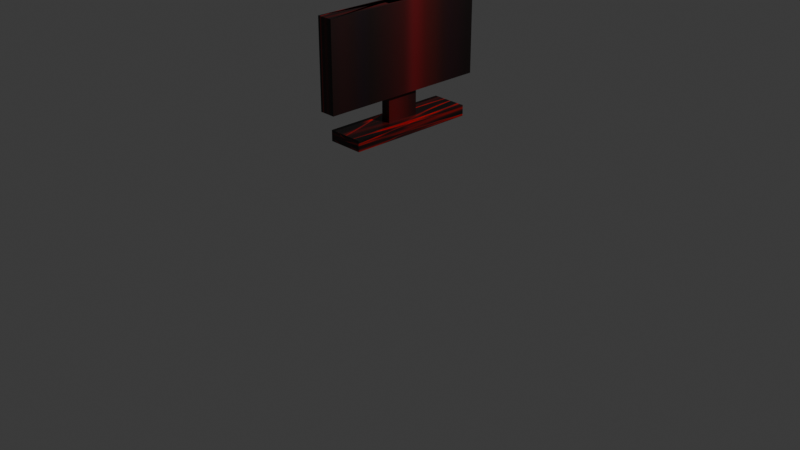 # Source: pc.blend  (saved by Blender 4.2.66; exported with 4.5.12 LTS)
import bpy
from mathutils import Matrix  # noqa: F401  (used for matrix-valued properties, if any)

bpy.ops.wm.read_factory_settings(use_empty=True)
scene = bpy.context.scene
scene.name = 'Scene'

# ---- collections
col_collection = bpy.data.collections.new('Collection'); scene.collection.children.link(col_collection)

# ---- images (referenced by path relative to the original .blend; pixels are not part of the script)
import os
ASSET_DIR = os.environ.get("B2B_ASSET_DIR", "")  # directory of the original .blend (textures are referenced by path, not embedded)
HERE = os.path.dirname(os.path.abspath(__file__))  # packed textures are extracted next to this script under _unpacked/

def load_image(name, relpath, width, height, colorspace="sRGB"):
    """Load a texture the original file referenced (path relative to the .blend, or extracted next to this script)."""
    p = next((c for c in (os.path.join(HERE, relpath), os.path.join(ASSET_DIR, relpath)) if relpath and os.path.exists(c)), "")
    if p:
        img = bpy.data.images.load(p, check_existing=True)
        img.name = name
    else:  # same state as the original file: an image datablock whose file is absent (Cycles renders it pink)
        img = bpy.data.images.new(name, width, height)
        img.source = "FILE"
        img.filepath = "//" + (relpath or name)
    img.colorspace_settings.name = colorspace
    return img
img_i__11__webp = load_image('i (11).webp', '_unpacked/i__11_.af94d6e9.png', 480, 320, 'sRGB')

# ---- materials (node trees are filled in below, after node groups)
mat_material_001 = bpy.data.materials.new('Material.001')

# ---- material node trees
mat_material_001.use_nodes = True; mat_material_001.node_tree.nodes.clear()
_N = mat_material_001.node_tree.nodes; _L = mat_material_001.node_tree.links
n0 = _N.new('ShaderNodeBsdfPrincipled'); n0.name = 'Principled BSDF'; n0.location = (10, 300)
n1 = _N.new('ShaderNodeOutputMaterial'); n1.name = 'Material Output'; n1.location = (300, 300)
n2 = _N.new('ShaderNodeTexImage'); n2.name = 'Image Texture'; n2.location = (-396, 261)
n2.image = img_i__11__webp
_L.new(n0.outputs[0], n1.inputs[0])
_L.new(n2.outputs[0], n0.inputs[0])
n1.is_active_output = True

# ---- world
world_world = bpy.data.worlds.new('World'); scene.world = world_world
world_world.use_nodes = True; world_world.node_tree.nodes.clear()
_N = world_world.node_tree.nodes; _L = world_world.node_tree.links
n0 = _N.new('ShaderNodeOutputWorld'); n0.name = 'World Output'; n0.location = (300, 300)
n1 = _N.new('ShaderNodeBackground'); n1.name = 'Background'; n1.location = (10, 300)
n1.inputs[0].default_value = (0.05088, 0.05088, 0.05088, 1.0)
_L.new(n1.outputs[0], n0.inputs[0])
n0.is_active_output = True
world_world.color = (0.05088, 0.05088, 0.05088)
world_world.sun_shadow_jitter_overblur = 0.0

# ---- cameras
cam_camera = bpy.data.cameras.new('Camera')
cam_camera.clip_end = 100.0
cam_camera.ortho_scale = 7.314

# ---- lights
light_light = bpy.data.lights.new('Light', 'POINT')
light_light.energy = 1000.0
light_light.shadow_soft_size = 0.1

# ---- meshes
me_cube = bpy.data.meshes.new('Cube')
me_cube.from_pydata([(0.2557, 0.2557, 1.0), (1.0, 1.0, -1.0), (0.2557, -0.2557, 1.0), (1.0, -1.0, -1.0), (-0.2557, 0.2557, 1.0), (-1.0, 1.0, -1.0), (-0.2557, -0.2557, 1.0), (-1.0, -1.0, -1.0), (1.0, -1.0, 1.0), (-1.0, -1.0, 1.0), (1.0, 1.0, 1.0), (-1.0, 1.0, 1.0), (-0.4454, 1.298, 5.687), (0.4454, 1.298, 5.687), (-0.4454, -1.298, 5.687), (0.4454, -1.298, 5.687), (0.2557, -0.2557, 5.687), (-0.2557, -0.2557, 5.687), (0.2557, 0.2557, 5.687), (-0.2557, 0.2557, 5.687), (0.2557, -0.2557, 5.687), (-0.2557, -0.2557, 5.687), (0.2557, 0.2557, 5.687), (-0.2557, 0.2557, 5.687), (-0.4454, 1.298, 5.687), (0.4454, 1.298, 5.687), (-0.4454, -1.298, 5.687), (0.4454, -1.298, 5.687), (0.2557, -0.2557, 21.7), (-0.2557, -0.2557, 21.7), (0.2557, 0.2557, 21.7), (-0.2557, 0.2557, 21.7), (-0.4454, 1.298, 21.7), (0.4454, 1.298, 21.7), (-0.4454, -1.298, 21.7), (0.4454, -1.298, 21.7), (-0.4454, -1.184, 5.899), (-0.4454, 1.184, 5.899), (-0.4454, -1.184, 21.49), (-0.4454, 1.184, 21.49), (-0.4454, -1.298, 5.687), (-0.4454, 1.298, 5.687), (-0.4454, -1.298, 21.7), (-0.4454, 1.298, 21.7), (-0.4454, -1.184, 5.899), (-0.4454, 1.184, 5.899), (-0.4454, -1.184, 21.49), (-0.4454, 1.184, 21.49), (-0.3118, -1.184, 5.899), (-0.3118, 1.184, 5.899), (-0.3118, -1.184, 21.49), (-0.3118, 1.184, 21.49)], [], [(4, 6, 17, 19), (3, 8, 9, 7), (7, 9, 11, 5), (5, 1, 3, 7), (1, 10, 8, 3), (5, 11, 10, 1), (2, 6, 9, 8), (0, 2, 8, 10), (6, 4, 11, 9), (4, 0, 10, 11), (14, 15, 13, 12), (6, 2, 16, 17), (0, 4, 19, 18), (2, 0, 18, 16), (15, 14, 26, 27), (19, 17, 21, 23), (12, 13, 25, 24), (13, 15, 27, 25), (25, 27, 35, 33), (20, 22, 30, 28), (22, 23, 31, 30), (26, 24, 41, 40), (17, 16, 20, 21), (14, 12, 24, 26), (18, 19, 23, 22), (16, 18, 22, 20), (32, 33, 29, 28), (34, 32, 28, 30), (33, 35, 31, 29), (35, 34, 30, 31), (24, 25, 33, 32), (23, 21, 29, 31), (21, 20, 28, 29), (27, 26, 34, 35), (36, 37, 45, 44), (34, 26, 40, 42), (32, 34, 42, 43), (24, 32, 43, 41), (37, 36, 40, 41), (36, 38, 42, 40), (39, 37, 41, 43), (38, 39, 43, 42), (46, 44, 48, 50), (39, 38, 46, 47), (38, 36, 44, 46), (37, 39, 47, 45), (48, 49, 51, 50), (45, 47, 51, 49), (44, 45, 49, 48), (47, 46, 50, 51)])
_uv = me_cube.uv_layers.new(name='UVMap')
_uv.uv.foreach_set('vector', [0.782, 0.593, 0.782, 0.657, 0.782, 0.657, 0.782, 0.593, 0.375, 0.75, 0.625, 0.75, 0.625, 1.0, 0.375, 1.0, 0.375, 0.0, 0.625, 0.0, 0.625, 0.25, 0.375, 0.25, 0.125, 0.5, 0.375, 0.5, 0.375, 0.75, 0.125, 0.75, 0.375, 0.5, 0.625, 0.5, 0.625, 0.75, 0.375, 0.75, 0.375, 0.25, 0.625, 0.25, 0.625, 0.5, 0.375, 0.5, 0.718, 0.657, 0.782, 0.657, 0.875, 0.75, 0.625, 0.75, 0.718, 0.593, 0.718, 0.657, 0.625, 0.75, 0.625, 0.5, 0.782, 0.657, 0.782, 0.593, 0.875, 0.5, 0.875, 0.75, 0.782, 0.593, 0.718, 0.593, 0.625, 0.5, 0.875, 0.5, 0.8232, 0.6982, 0.6768, 0.6982, 0.6768, 0.5518, 0.8232, 0.5518, 0.782, 0.657, 0.718, 0.657, 0.718, 0.657, 0.782, 0.657, 0.718, 0.593, 0.782, 0.593, 0.782, 0.593, 0.718, 0.593, 0.718, 0.657, 0.718, 0.593, 0.718, 0.593, 0.718, 0.657, 0.6768, 0.6982, 0.8232, 0.6982, 0.8232, 0.6982, 0.6768, 0.6982, 0.782, 0.593, 0.782, 0.657, 0.782, 0.657, 0.782, 0.593, 0.8232, 0.5518, 0.6768, 0.5518, 0.6768, 0.5518, 0.8232, 0.5518, 0.6768, 0.5518, 0.6768, 0.6982, 0.6768, 0.6982, 0.6768, 0.5518, 0.6768, 0.5518, 0.6768, 0.6982, 0.6768, 0.6982, 0.6768, 0.5518, 0.718, 0.657, 0.718, 0.593, 0.718, 0.593, 0.718, 0.657, 0.718, 0.593, 0.782, 0.593, 0.782, 0.593, 0.718, 0.593, 0.8232, 0.6982, 0.8232, 0.5518, 0.8232, 0.5518, 0.8232, 0.6982, 0.782, 0.657, 0.718, 0.657, 0.718, 0.657, 0.782, 0.657, 0.8232, 0.6982, 0.8232, 0.5518, 0.8232, 0.5518, 0.8232, 0.6982, 0.718, 0.593, 0.782, 0.593, 0.782, 0.593, 0.718, 0.593, 0.718, 0.657, 0.718, 0.593, 0.718, 0.593, 0.718, 0.657, 0.8232, 0.5518, 0.6768, 0.5518, 0.782, 0.657, 0.718, 0.657, 0.8232, 0.6982, 0.8232, 0.5518, 0.718, 0.657, 0.718, 0.593, 0.6768, 0.5518, 0.6768, 0.6982, 0.782, 0.593, 0.782, 0.657, 0.6768, 0.6982, 0.8232, 0.6982, 0.718, 0.593, 0.782, 0.593, 0.8232, 0.5518, 0.6768, 0.5518, 0.6768, 0.5518, 0.8232, 0.5518, 0.782, 0.593, 0.782, 0.657, 0.782, 0.657, 0.782, 0.593, 0.782, 0.657, 0.718, 0.657, 0.718, 0.657, 0.782, 0.657, 0.6768, 0.6982, 0.8232, 0.6982, 0.8232, 0.6982, 0.6768, 0.6982, 0.8232, 0.6862, 0.8232, 0.5638, 0.8232, 0.5638, 0.8232, 0.6862, 0.0, 0.0, 0.0, 0.0, 0.0, 0.0, 0.0, 0.0, 0.8232, 0.5518, 0.8232, 0.6982, 0.8232, 0.6982, 0.8232, 0.5518, 0.0, 0.0, 0.0, 0.0, 0.0, 0.0, 0.0, 0.0, 0.8232, 0.5638, 0.8232, 0.6862, 0.8232, 0.6982, 0.8232, 0.5518, 0.8232, 0.6862, 0.8232, 0.6862, 0.8232, 0.6982, 0.8232, 0.6982, 0.8232, 0.5638, 0.8232, 0.5638, 0.8232, 0.5518, 0.8232, 0.5518, 0.8232, 0.6862, 0.8232, 0.5638, 0.8232, 0.5518, 0.8232, 0.6982, 0.8232, 0.6862, 0.8232, 0.6862, 0.8232, 0.6862, 0.8232, 0.6862, 0.8232, 0.5638, 0.8232, 0.6862, 0.8232, 0.6862, 0.8232, 0.5638, 0.8232, 0.6862, 0.8232, 0.6862, 0.8232, 0.6862, 0.8232, 0.6862, 0.8232, 0.5638, 0.8232, 0.5638, 0.8232, 0.5638, 0.8232, 0.5638, 0.8232, 0.6862, 0.8232, 0.5638, 0.8232, 0.5638, 0.8232, 0.6862, 0.8232, 0.5638, 0.8232, 0.5638, 0.8232, 0.5638, 0.8232, 0.5638, 0.8232, 0.6862, 0.8232, 0.5638, 0.8232, 0.5638, 0.8232, 0.6862, 0.8232, 0.5638, 0.8232, 0.6862, 0.8232, 0.6862, 0.8232, 0.5638])
me_cube.materials.append(mat_material_001)
me_cube.use_mirror_vertex_groups = False
me_cube.update()

# ---- objects
ob_cube = bpy.data.objects.new('Cube', me_cube)
ob_light = bpy.data.objects.new('Light', light_light)
ob_camera = bpy.data.objects.new('Camera', cam_camera)

# ---- transforms, parenting, visibility, modifiers, constraints
ob_cube.location = (0.0, 0.0, 1.04)
ob_cube.scale = (0.1901, 0.6915, 0.05621)
ob_cube.lock_rotations_4d = False
ob_cube.empty_display_type = 'ARROWS'
ob_cube.lineart.crease_threshold = 0.0
ob_light.location = (4.076, 1.005, 5.904)
ob_light.rotation_euler = (0.6503, 0.05522, 1.866)
ob_light.lock_rotations_4d = False
ob_light.empty_display_type = 'ARROWS'
ob_light.color = (0.0, 0.0, 0.0, 0.0)
ob_light.lineart.crease_threshold = 0.0
ob_camera.location = (7.359, -6.926, 4.958)
ob_camera.rotation_euler = (1.109, 0.0, 0.8149)
ob_camera.lock_rotations_4d = False
ob_camera.empty_display_type = 'ARROWS'
ob_camera.color = (0.0, 0.0, 0.0, 0.0)
ob_camera.display_type = 'WIRE'
ob_camera.lineart.crease_threshold = 0.0

# ---- collection membership
col_collection.objects.link(ob_cube)
col_collection.objects.link(ob_light)
col_collection.objects.link(ob_camera)

# ---- scene / render settings (as saved in the file)
scene.camera = ob_camera
scene.frame_start = 1; scene.frame_end = 250; scene.frame_set(1)
scene.render.engine = 'CYCLES'
scene.cycles.bake_type = 'DIFFUSE'
bpy.context.view_layer.update()
